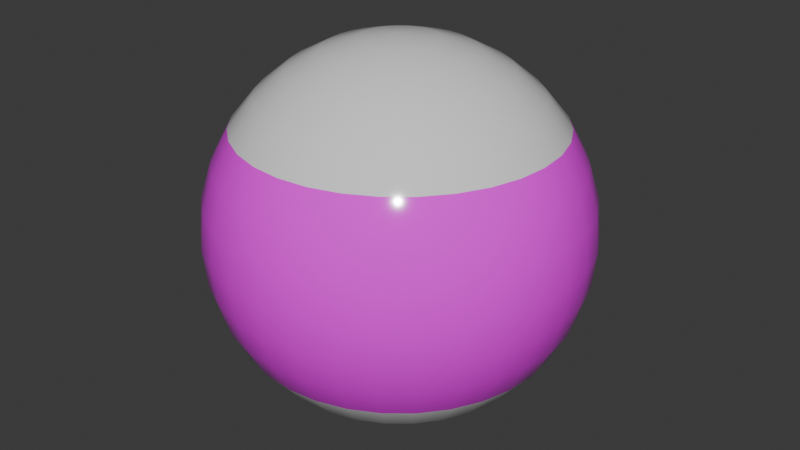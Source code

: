# Source: Ball4.blend  (saved by Blender 4.1.24; exported with 4.5.12 LTS)
import bpy
from mathutils import Matrix  # noqa: F401  (used for matrix-valued properties, if any)

bpy.ops.wm.read_factory_settings(use_empty=True)
scene = bpy.context.scene
scene.name = 'Scene'

# ---- collections
col_collection = bpy.data.collections.new('Collection'); scene.collection.children.link(col_collection)

# ---- images (referenced by path relative to the original .blend; pixels are not part of the script)
import os
ASSET_DIR = os.environ.get("B2B_ASSET_DIR", "")  # directory of the original .blend (textures are referenced by path, not embedded)
HERE = os.path.dirname(os.path.abspath(__file__))  # packed textures are extracted next to this script under _unpacked/

def load_image(name, relpath, width, height, colorspace="sRGB"):
    """Load a texture the original file referenced (path relative to the .blend, or extracted next to this script)."""
    p = next((c for c in (os.path.join(HERE, relpath), os.path.join(ASSET_DIR, relpath)) if relpath and os.path.exists(c)), "")
    if p:
        img = bpy.data.images.load(p, check_existing=True)
        img.name = name
    else:  # same state as the original file: an image datablock whose file is absent (Cycles renders it pink)
        img = bpy.data.images.new(name, width, height)
        img.source = "FILE"
        img.filepath = "//" + (relpath or name)
    img.colorspace_settings.name = colorspace
    return img
img_untitled_1_jpg_001 = load_image('Untitled-1.jpg.001', 'Untitled-1.jpg', 1024, 1024, 'sRGB')

# ---- materials (node trees are filled in below, after node groups)
mat_white = bpy.data.materials.new('White')
mat_white.use_transparent_shadow = False
mat_black = bpy.data.materials.new('Black')
mat_black.use_transparent_shadow = False
mat_number10img = bpy.data.materials.new('Number10Img')
mat_number10img.use_transparent_shadow = False

# ---- material node trees
mat_white.use_nodes = True; mat_white.node_tree.nodes.clear()
_N = mat_white.node_tree.nodes; _L = mat_white.node_tree.links
n0 = _N.new('ShaderNodeBsdfPrincipled'); n0.name = 'Principled BSDF'; n0.location = (10, 300)
n0.inputs[2].default_value = 0.1
n1 = _N.new('ShaderNodeOutputMaterial'); n1.name = 'Material Output'; n1.location = (300, 300)
_L.new(n0.outputs[0], n1.inputs[0])
n1.is_active_output = True
mat_black.use_nodes = True; mat_black.node_tree.nodes.clear()
_N = mat_black.node_tree.nodes; _L = mat_black.node_tree.links
n0 = _N.new('ShaderNodeBsdfPrincipled'); n0.name = 'Principled BSDF'; n0.location = (10, 300)
n0.inputs[0].default_value = (0.0, 0.0, 0.0, 1.0)
n0.inputs[2].default_value = 0.1
n1 = _N.new('ShaderNodeOutputMaterial'); n1.name = 'Material Output'; n1.location = (300, 300)
_L.new(n0.outputs[0], n1.inputs[0])
n1.is_active_output = True
mat_number10img.use_nodes = True; mat_number10img.node_tree.nodes.clear()
_N = mat_number10img.node_tree.nodes; _L = mat_number10img.node_tree.links
n0 = _N.new('ShaderNodeBsdfPrincipled'); n0.name = 'Principled BSDF'; n0.location = (10, 300)
n0.inputs[2].default_value = 0.1
n1 = _N.new('ShaderNodeOutputMaterial'); n1.name = 'Material Output'; n1.location = (300, 300)
n2 = _N.new('ShaderNodeTexImage'); n2.name = 'Image Texture'; n2.location = (-280, 280)
n2.image = img_untitled_1_jpg_001
_L.new(n0.outputs[0], n1.inputs[0])
_L.new(n2.outputs[0], n0.inputs[0])
n1.is_active_output = True

# ---- world
world_world = bpy.data.worlds.new('World'); scene.world = world_world
world_world.use_nodes = True; world_world.node_tree.nodes.clear()
_N = world_world.node_tree.nodes; _L = world_world.node_tree.links
n0 = _N.new('ShaderNodeOutputWorld'); n0.name = 'World Output'; n0.location = (300, 300)
n1 = _N.new('ShaderNodeBackground'); n1.name = 'Background'; n1.location = (10, 300)
n1.inputs[0].default_value = (0.05088, 0.05088, 0.05088, 1.0)
_L.new(n1.outputs[0], n0.inputs[0])
n0.is_active_output = True
world_world.color = (0.05088, 0.05088, 0.05088)
world_world.use_sun_shadow = False
world_world.sun_shadow_jitter_overblur = 0.0

# ---- meshes
me_sphere = bpy.data.meshes.new('Sphere')
me_sphere.from_pydata([(0.0, 0.1389, 0.2079), (0.0, 0.2079, 0.1389), (0.0, 0.2452, 0.04877), (0.0, 0.25, 0.0), (0.0, 0.2452, -0.04877), (0.0, 0.2079, -0.1389), (0.009515, 0.04784, 0.2452), (0.01866, 0.09383, 0.231), (0.0271, 0.1362, 0.2079), (0.03449, 0.1734, 0.1768), (0.04055, 0.2039, 0.1389), (0.04506, 0.2265, 0.09567), (0.04784, 0.2405, 0.04877), (0.04877, 0.2452, 0.0), (0.04784, 0.2405, -0.04877), (0.04506, 0.2265, -0.09567), (0.04055, 0.2039, -0.1389), (0.03449, 0.1734, -0.1768), (0.0271, 0.1362, -0.2079), (0.01866, 0.09383, -0.231), (0.009515, 0.04784, -0.2452), (0.01866, 0.04506, 0.2452), (0.03661, 0.08839, 0.231), (0.05315, 0.1283, 0.2079), (0.06765, 0.1633, 0.1768), (0.07955, 0.192, 0.1389), (0.08839, 0.2134, 0.09567), (0.09383, 0.2265, 0.04877), (0.09567, 0.231, 0.0), (0.09383, 0.2265, -0.04877), (0.08839, 0.2134, -0.09567), (0.07955, 0.192, -0.1389), (0.06765, 0.1633, -0.1768), (0.05315, 0.1283, -0.2079), (0.03661, 0.08839, -0.231), (0.01866, 0.04506, -0.2452), (0.0271, 0.04055, 0.2452), (0.05315, 0.07955, 0.231), (0.07716, 0.1155, 0.2079), (0.09821, 0.147, 0.1768), (0.1155, 0.1728, 0.1389), (0.1283, 0.192, 0.09567), (0.1362, 0.2039, 0.04877), (0.1389, 0.2079, 0.0), (0.1362, 0.2039, -0.04877), (0.1283, 0.192, -0.09567), (0.1155, 0.1728, -0.1389), (0.09821, 0.147, -0.1768), (0.07716, 0.1155, -0.2079), (0.05315, 0.07955, -0.231), (0.0271, 0.04055, -0.2452), (0.03449, 0.03449, 0.2452), (0.06765, 0.06765, 0.231), (0.09821, 0.09821, 0.2079), (0.125, 0.125, 0.1768), (0.147, 0.147, 0.1389), (0.1633, 0.1633, 0.09567), (0.1734, 0.1734, 0.04877), (0.1768, 0.1768, 0.0), (0.1734, 0.1734, -0.04877), (0.1633, 0.1633, -0.09567), (0.147, 0.147, -0.1389), (0.125, 0.125, -0.1768), (0.09821, 0.09821, -0.2079), (0.06765, 0.06765, -0.231), (0.03449, 0.03449, -0.2452), (0.04055, 0.0271, 0.2452), (0.07955, 0.05315, 0.231), (0.1155, 0.07716, 0.2079), (0.147, 0.09821, 0.1768), (0.1728, 0.1155, 0.1389), (0.192, 0.1283, 0.09567), (0.2039, 0.1362, 0.04877), (0.2079, 0.1389, 0.0), (0.2039, 0.1362, -0.04877), (0.192, 0.1283, -0.09567), (0.1728, 0.1155, -0.1389), (0.147, 0.09821, -0.1768), (0.1155, 0.07716, -0.2079), (0.07955, 0.05315, -0.231), (0.04055, 0.0271, -0.2452), (0.0, 0.0, 0.25), (0.04506, 0.01866, 0.2452), (0.08839, 0.03661, 0.231), (0.1283, 0.05315, 0.2079), (0.1633, 0.06765, 0.1768), (0.192, 0.07955, 0.1389), (0.2134, 0.08839, 0.09567), (0.2265, 0.09383, 0.04877), (0.231, 0.09567, 0.0), (0.2265, 0.09383, -0.04877), (0.2134, 0.08839, -0.09567), (0.192, 0.07955, -0.1389), (0.1633, 0.06765, -0.1768), (0.1283, 0.05315, -0.2079), (0.08839, 0.03661, -0.231), (0.04506, 0.01866, -0.2452), (0.04784, 0.009515, 0.2452), (0.09383, 0.01866, 0.231), (0.1362, 0.0271, 0.2079), (0.1734, 0.03449, 0.1768), (0.2039, 0.04055, 0.1389), (0.2265, 0.04506, 0.09567), (0.2405, 0.04784, 0.04877), (0.2452, 0.04877, 0.0), (0.2405, 0.04784, -0.04877), (0.2265, 0.04506, -0.09567), (0.2039, 0.04055, -0.1389), (0.1734, 0.03449, -0.1768), (0.1362, 0.0271, -0.2079), (0.09383, 0.01866, -0.231), (0.04784, 0.009515, -0.2452), (0.04877, -2.794e-09, 0.2452), (0.09567, -5.588e-09, 0.231), (0.1389, -1.304e-08, 0.2079), (0.1768, 3.725e-09, 0.1768), (0.2079, -2.235e-08, 0.1389), (0.231, 1.118e-08, 0.09567), (0.2452, -2.235e-08, 0.04877), (0.25, -4.098e-08, 0.0), (0.2452, -2.235e-08, -0.04877), (0.231, 1.118e-08, -0.09567), (0.2079, -2.235e-08, -0.1389), (0.1768, 3.725e-09, -0.1768), (0.1389, -1.304e-08, -0.2079), (0.09567, -5.588e-09, -0.231), (0.04877, -2.794e-09, -0.2452), (0.04784, -0.009515, 0.2452), (0.09383, -0.01866, 0.231), (0.1362, -0.0271, 0.2079), (0.1734, -0.03449, 0.1768), (0.2039, -0.04055, 0.1389), (0.2265, -0.04506, 0.09567), (0.2405, -0.04784, 0.04877), (0.2452, -0.04877, 0.0), (0.2405, -0.04784, -0.04877), (0.2265, -0.04506, -0.09567), (0.2039, -0.04055, -0.1389), (0.1734, -0.03449, -0.1768), (0.1362, -0.0271, -0.2079), (0.09383, -0.01866, -0.231), (0.04784, -0.009515, -0.2452), (0.04506, -0.01866, 0.2452), (0.08839, -0.03661, 0.231), (0.1283, -0.05315, 0.2079), (0.1633, -0.06765, 0.1768), (0.192, -0.07955, 0.1389), (0.2134, -0.08839, 0.09567), (0.2265, -0.09383, 0.04877), (0.231, -0.09567, 0.0), (0.2265, -0.09383, -0.04877), (0.2134, -0.08839, -0.09567), (0.192, -0.07955, -0.1389), (0.1633, -0.06765, -0.1768), (0.1283, -0.05315, -0.2079), (0.08839, -0.03661, -0.231), (0.04506, -0.01866, -0.2452), (0.04055, -0.0271, 0.2452), (0.07955, -0.05315, 0.231), (0.1155, -0.07716, 0.2079), (0.147, -0.09821, 0.1768), (0.1728, -0.1155, 0.1389), (0.192, -0.1283, 0.09567), (0.2039, -0.1362, 0.04877), (0.2079, -0.1389, 0.0), (0.2039, -0.1362, -0.04877), (0.192, -0.1283, -0.09567), (0.1728, -0.1155, -0.1389), (0.147, -0.09821, -0.1768), (0.1155, -0.07716, -0.2079), (0.07955, -0.05315, -0.231), (0.04055, -0.0271, -0.2452), (0.03449, -0.03449, 0.2452), (0.06765, -0.06765, 0.231), (0.09821, -0.09821, 0.2079), (0.125, -0.125, 0.1768), (0.147, -0.147, 0.1389), (0.1633, -0.1633, 0.09567), (0.1734, -0.1734, 0.04877), (0.1768, -0.1768, 0.0), (0.1734, -0.1734, -0.04877), (0.1633, -0.1633, -0.09567), (0.147, -0.147, -0.1389), (0.125, -0.125, -0.1768), (0.09821, -0.09821, -0.2079), (0.06765, -0.06765, -0.231), (0.03449, -0.03449, -0.2452), (0.0271, -0.04055, 0.2452), (0.05315, -0.07955, 0.231), (0.07716, -0.1155, 0.2079), (0.09821, -0.147, 0.1768), (0.1155, -0.1728, 0.1389), (0.1283, -0.192, 0.09567), (0.1362, -0.2039, 0.04877), (0.1389, -0.2079, 0.0), (0.1362, -0.2039, -0.04877), (0.1283, -0.192, -0.09567), (0.1155, -0.1728, -0.1389), (0.09821, -0.147, -0.1768), (0.07716, -0.1155, -0.2079), (0.05315, -0.07955, -0.231), (0.0271, -0.04055, -0.2452), (0.01866, -0.04506, 0.2452), (0.03661, -0.08839, 0.231), (0.05315, -0.1283, 0.2079), (0.06765, -0.1633, 0.1768), (0.07955, -0.192, 0.1389), (0.08839, -0.2134, 0.09567), (0.09383, -0.2265, 0.04877), (0.09567, -0.231, 0.0), (0.09383, -0.2265, -0.04877), (0.08839, -0.2134, -0.09567), (0.07955, -0.192, -0.1389), (0.06765, -0.1633, -0.1768), (0.05315, -0.1283, -0.2079), (0.03661, -0.08839, -0.231), (0.01866, -0.04506, -0.2452), (0.009515, -0.04784, 0.2452), (0.01866, -0.09383, 0.231), (0.0271, -0.1362, 0.2079), (0.03449, -0.1734, 0.1768), (0.04055, -0.2039, 0.1389), (0.04506, -0.2265, 0.09567), (0.04784, -0.2405, 0.04877), (0.04877, -0.2452, 0.0), (0.04784, -0.2405, -0.04877), (0.04506, -0.2265, -0.09567), (0.04055, -0.2039, -0.1389), (0.03449, -0.1734, -0.1768), (0.0271, -0.1362, -0.2079), (0.01866, -0.09383, -0.231), (0.009515, -0.04784, -0.2452), (-1.863e-09, -0.04877, 0.2452), (-1.304e-08, -0.09567, 0.231), (-2.421e-08, -0.1389, 0.2079), (-3.725e-09, -0.1768, 0.1768), (-2.608e-08, -0.2079, 0.1389), (7.451e-09, -0.231, 0.09567), (-3.353e-08, -0.2452, 0.04877), (-8.196e-08, -0.25, 0.0), (-3.353e-08, -0.2452, -0.04877), (7.451e-09, -0.231, -0.09567), (-2.608e-08, -0.2079, -0.1389), (-3.725e-09, -0.1768, -0.1768), (-2.421e-08, -0.1389, -0.2079), (-1.304e-08, -0.09567, -0.231), (-1.863e-09, -0.04877, -0.2452), (-0.009515, -0.04784, 0.2452), (-0.01866, -0.09383, 0.231), (-0.0271, -0.1362, 0.2079), (-0.03449, -0.1734, 0.1768), (-0.04055, -0.2039, 0.1389), (-0.04506, -0.2265, 0.09567), (-0.04784, -0.2405, 0.04877), (-0.04877, -0.2452, 0.0), (-0.04784, -0.2405, -0.04877), (-0.04506, -0.2265, -0.09567), (-0.04055, -0.2039, -0.1389), (-0.03449, -0.1734, -0.1768), (-0.0271, -0.1362, -0.2079), (-0.01866, -0.09383, -0.231), (-0.009515, -0.04784, -0.2452), (-0.01866, -0.04506, 0.2452), (-0.03661, -0.08839, 0.231), (-0.05315, -0.1283, 0.2079), (-0.06765, -0.1633, 0.1768), (-0.07955, -0.192, 0.1389), (-0.08839, -0.2134, 0.09567), (-0.09383, -0.2265, 0.04877), (-0.09567, -0.231, 0.0), (-0.09383, -0.2265, -0.04877), (-0.08839, -0.2134, -0.09567), (-0.07955, -0.192, -0.1389), (-0.06765, -0.1633, -0.1768), (-0.05315, -0.1283, -0.2079), (-0.03661, -0.08839, -0.231), (-0.01866, -0.04506, -0.2452), (-0.0271, -0.04055, 0.2452), (-0.05315, -0.07955, 0.231), (-0.07716, -0.1155, 0.2079), (-0.09821, -0.147, 0.1768), (-0.1155, -0.1728, 0.1389), (-0.1283, -0.192, 0.09567), (-0.1362, -0.2039, 0.04877), (-0.1389, -0.2079, 0.0), (-0.1362, -0.2039, -0.04877), (-0.1283, -0.192, -0.09567), (-0.1155, -0.1728, -0.1389), (-0.09821, -0.147, -0.1768), (-0.07716, -0.1155, -0.2079), (-0.05315, -0.07955, -0.231), (-0.0271, -0.04055, -0.2452), (-0.03449, -0.03449, 0.2452), (-0.06765, -0.06765, 0.231), (-0.09821, -0.09821, 0.2079), (-0.125, -0.125, 0.1768), (-0.147, -0.147, 0.1389), (-0.1633, -0.1633, 0.09567), (-0.1734, -0.1734, 0.04877), (-0.1768, -0.1768, 0.0), (-0.1734, -0.1734, -0.04877), (-0.1633, -0.1633, -0.09567), (-0.147, -0.147, -0.1389), (-0.125, -0.125, -0.1768), (-0.09821, -0.09821, -0.2079), (-0.06765, -0.06765, -0.231), (-0.03449, -0.03449, -0.2452), (0.0, 0.0, -0.25), (-0.04055, -0.0271, 0.2452), (-0.07955, -0.05315, 0.231), (-0.1155, -0.07716, 0.2079), (-0.147, -0.09821, 0.1768), (-0.1728, -0.1155, 0.1389), (-0.192, -0.1283, 0.09567), (-0.2039, -0.1362, 0.04877), (-0.2079, -0.1389, 0.0), (-0.2039, -0.1362, -0.04877), (-0.192, -0.1283, -0.09567), (-0.1728, -0.1155, -0.1389), (-0.147, -0.09821, -0.1768), (-0.1155, -0.07716, -0.2079), (-0.07955, -0.05315, -0.231), (-0.04055, -0.0271, -0.2452), (-0.04506, -0.01866, 0.2452), (-0.08839, -0.03661, 0.231), (-0.1283, -0.05315, 0.2079), (-0.1633, -0.06765, 0.1768), (-0.192, -0.07955, 0.1389), (-0.2134, -0.08839, 0.09567), (-0.2265, -0.09383, 0.04877), (-0.231, -0.09567, 0.0), (-0.2265, -0.09383, -0.04877), (-0.2134, -0.08839, -0.09567), (-0.192, -0.07955, -0.1389), (-0.1633, -0.06765, -0.1768), (-0.1283, -0.05315, -0.2079), (-0.08839, -0.03661, -0.231), (-0.04506, -0.01866, -0.2452), (-0.04784, -0.009515, 0.2452), (-0.09383, -0.01866, 0.231), (-0.1362, -0.0271, 0.2079), (-0.1734, -0.03449, 0.1768), (-0.2039, -0.04055, 0.1389), (-0.2265, -0.04506, 0.09567), (-0.2405, -0.04784, 0.04877), (-0.2452, -0.04877, 0.0), (-0.2405, -0.04784, -0.04877), (-0.2265, -0.04506, -0.09567), (-0.2039, -0.04055, -0.1389), (-0.1734, -0.03449, -0.1768), (-0.1362, -0.0271, -0.2079), (-0.09383, -0.01866, -0.231), (-0.04784, -0.009515, -0.2452), (-0.04877, 4.657e-09, 0.2452), (-0.09567, 1.304e-08, 0.231), (-0.1389, 3.725e-08, 0.2079), (-0.1768, 7.451e-09, 0.1768), (-0.2079, 4.098e-08, 0.1389), (-0.231, 3.725e-09, 0.09567), (-0.2452, 6.706e-08, 0.04877), (-0.25, 1.118e-07, 0.0), (-0.2452, 6.706e-08, -0.04877), (-0.231, 3.725e-09, -0.09567), (-0.2079, 4.098e-08, -0.1389), (-0.1768, 7.451e-09, -0.1768), (-0.1389, 3.725e-08, -0.2079), (-0.09567, 1.304e-08, -0.231), (-0.04877, 4.657e-09, -0.2452), (-0.04784, 0.009515, 0.2452), (-0.09383, 0.01866, 0.231), (-0.1362, 0.0271, 0.2079), (-0.1734, 0.03449, 0.1768), (-0.2039, 0.04055, 0.1389), (-0.2265, 0.04506, 0.09567), (-0.2405, 0.04784, 0.04877), (-0.2452, 0.04877, 0.0), (-0.2405, 0.04784, -0.04877), (-0.2265, 0.04506, -0.09567), (-0.2039, 0.04055, -0.1389), (-0.1734, 0.03449, -0.1768), (-0.1362, 0.0271, -0.2079), (-0.09383, 0.01866, -0.231), (-0.04784, 0.009515, -0.2452), (-0.04506, 0.01866, 0.2452), (-0.08839, 0.03661, 0.231), (-0.1283, 0.05315, 0.2079), (-0.1633, 0.06765, 0.1768), (-0.192, 0.07955, 0.1389), (-0.2134, 0.08839, 0.09567), (-0.2265, 0.09383, 0.04877), (-0.231, 0.09567, 0.0), (-0.2265, 0.09383, -0.04877), (-0.2134, 0.08839, -0.09567), (-0.192, 0.07955, -0.1389), (-0.1633, 0.06765, -0.1768), (-0.1283, 0.05315, -0.2079), (-0.08839, 0.03661, -0.231), (-0.04506, 0.01866, -0.2452), (-0.04055, 0.0271, 0.2452), (-0.07955, 0.05315, 0.231), (-0.1155, 0.07716, 0.2079), (-0.147, 0.09821, 0.1768), (-0.1728, 0.1155, 0.1389), (-0.192, 0.1283, 0.09567), (-0.2039, 0.1362, 0.04877), (-0.2079, 0.1389, 0.0), (-0.2039, 0.1362, -0.04877), (-0.192, 0.1283, -0.09567), (-0.1728, 0.1155, -0.1389), (-0.147, 0.09821, -0.1768), (-0.1155, 0.07716, -0.2079), (-0.07955, 0.05315, -0.231), (-0.04055, 0.0271, -0.2452), (-0.03449, 0.03449, 0.2452), (-0.06765, 0.06765, 0.231), (-0.09821, 0.09821, 0.2079), (-0.125, 0.125, 0.1768), (-0.147, 0.147, 0.1389), (-0.1633, 0.1633, 0.09567), (-0.1734, 0.1734, 0.04877), (-0.1768, 0.1768, 0.0), (-0.1734, 0.1734, -0.04877), (-0.1633, 0.1633, -0.09567), (-0.147, 0.147, -0.1389), (-0.125, 0.125, -0.1768), (-0.09821, 0.09821, -0.2079), (-0.06765, 0.06765, -0.231), (-0.03449, 0.03449, -0.2452), (-0.0271, 0.04055, 0.2452), (-0.05315, 0.07955, 0.231), (-0.07716, 0.1155, 0.2079), (-0.09821, 0.147, 0.1768), (-0.1155, 0.1728, 0.1389), (-0.1283, 0.192, 0.09567), (-0.1362, 0.2039, 0.04877), (-0.1389, 0.2079, 0.0), (-0.1362, 0.2039, -0.04877), (-0.1283, 0.192, -0.09567), (-0.1155, 0.1728, -0.1389), (-0.09821, 0.147, -0.1768), (-0.07716, 0.1155, -0.2079), (-0.05315, 0.07955, -0.231), (-0.0271, 0.04055, -0.2452), (-0.01866, 0.04506, 0.2452), (-0.03661, 0.08839, 0.231), (-0.05315, 0.1283, 0.2079), (-0.06765, 0.1633, 0.1768), (-0.07955, 0.192, 0.1389), (-0.08839, 0.2134, 0.09567), (-0.09383, 0.2265, 0.04877), (-0.09567, 0.231, 0.0), (-0.09383, 0.2265, -0.04877), (-0.08839, 0.2134, -0.09567), (-0.07955, 0.192, -0.1389), (-0.06765, 0.1633, -0.1768), (-0.05315, 0.1283, -0.2079), (-0.03661, 0.08839, -0.231), (-0.01866, 0.04506, -0.2452), (-0.009515, 0.04784, 0.2452), (-0.01866, 0.09383, 0.231), (-0.0271, 0.1362, 0.2079), (-0.03449, 0.1734, 0.1768), (-0.04055, 0.2039, 0.1389), (-0.04506, 0.2265, 0.09567), (-0.04784, 0.2405, 0.04877), (-0.04877, 0.2452, 0.0), (-0.04784, 0.2405, -0.04877), (-0.04506, 0.2265, -0.09567), (-0.04055, 0.2039, -0.1389), (-0.03449, 0.1734, -0.1768), (-0.0271, 0.1362, -0.2079), (-0.01866, 0.09383, -0.231), (-0.009515, 0.04784, -0.2452), (3.725e-09, 0.04877, 0.2452), (1.676e-08, 0.09567, 0.231), (2.235e-08, 0.1768, 0.1768), (1.49e-08, 0.231, 0.09567), (1.49e-08, 0.231, -0.09567), (2.235e-08, 0.1768, -0.1768), (5.402e-08, 0.1389, -0.2079), (1.676e-08, 0.09567, -0.231), (3.725e-09, 0.04877, -0.2452)], [], [(476, 1, 10, 11), (480, 479, 18, 19), (2, 476, 11, 12), (481, 480, 19, 20), (3, 2, 12, 13), (473, 81, 6), (307, 481, 20), (4, 3, 13, 14), (474, 473, 6, 7), (477, 4, 14, 15), (0, 474, 7, 8), (5, 477, 15, 16), (475, 0, 8, 9), (478, 5, 16, 17), (1, 475, 9, 10), (479, 478, 17, 18), (17, 16, 31, 32), (10, 9, 24, 25), (18, 17, 32, 33), (11, 10, 25, 26), (19, 18, 33, 34), (12, 11, 26, 27), (20, 19, 34, 35), (13, 12, 27, 28), (6, 81, 21), (307, 20, 35), (14, 13, 28, 29), (7, 6, 21, 22), (15, 14, 29, 30), (8, 7, 22, 23), (16, 15, 30, 31), (9, 8, 23, 24), (307, 35, 50), (29, 28, 43, 44), (22, 21, 36, 37), (30, 29, 44, 45), (23, 22, 37, 38), (31, 30, 45, 46), (24, 23, 38, 39), (32, 31, 46, 47), (25, 24, 39, 40), (33, 32, 47, 48), (26, 25, 40, 41), (34, 33, 48, 49), (27, 26, 41, 42), (35, 34, 49, 50), (28, 27, 42, 43), (21, 81, 36), (48, 47, 62, 63), (41, 40, 55, 56), (49, 48, 63, 64), (42, 41, 56, 57), (50, 49, 64, 65), (43, 42, 57, 58), (36, 81, 51), (307, 50, 65), (44, 43, 58, 59), (37, 36, 51, 52), (45, 44, 59, 60), (38, 37, 52, 53), (46, 45, 60, 61), (39, 38, 53, 54), (47, 46, 61, 62), (40, 39, 54, 55), (52, 51, 66, 67), (60, 59, 74, 75), (53, 52, 67, 68), (61, 60, 75, 76), (54, 53, 68, 69), (62, 61, 76, 77), (55, 54, 69, 70), (63, 62, 77, 78), (56, 55, 70, 71), (64, 63, 78, 79), (57, 56, 71, 72), (65, 64, 79, 80), (58, 57, 72, 73), (51, 81, 66), (307, 65, 80), (59, 58, 73, 74), (71, 70, 86, 87), (79, 78, 94, 95), (72, 71, 87, 88), (80, 79, 95, 96), (73, 72, 88, 89), (66, 81, 82), (307, 80, 96), (74, 73, 89, 90), (67, 66, 82, 83), (75, 74, 90, 91), (68, 67, 83, 84), (76, 75, 91, 92), (69, 68, 84, 85), (77, 76, 92, 93), (70, 69, 85, 86), (78, 77, 93, 94), (91, 90, 105, 106), (84, 83, 98, 99), (92, 91, 106, 107), (85, 84, 99, 100), (93, 92, 107, 108), (86, 85, 100, 101), (94, 93, 108, 109), (87, 86, 101, 102), (95, 94, 109, 110), (88, 87, 102, 103), (96, 95, 110, 111), (89, 88, 103, 104), (82, 81, 97), (307, 96, 111), (90, 89, 104, 105), (83, 82, 97, 98), (110, 109, 124, 125), (103, 102, 117, 118), (111, 110, 125, 126), (104, 103, 118, 119), (97, 81, 112), (307, 111, 126), (105, 104, 119, 120), (98, 97, 112, 113), (106, 105, 120, 121), (99, 98, 113, 114), (107, 106, 121, 122), (100, 99, 114, 115), (108, 107, 122, 123), (101, 100, 115, 116), (109, 108, 123, 124), (102, 101, 116, 117), (114, 113, 128, 129), (122, 121, 136, 137), (115, 114, 129, 130), (123, 122, 137, 138), (116, 115, 130, 131), (124, 123, 138, 139), (117, 116, 131, 132), (125, 124, 139, 140), (118, 117, 132, 133), (126, 125, 140, 141), (119, 118, 133, 134), (112, 81, 127), (307, 126, 141), (120, 119, 134, 135), (113, 112, 127, 128), (121, 120, 135, 136), (133, 132, 147, 148), (141, 140, 155, 156), (134, 133, 148, 149), (127, 81, 142), (307, 141, 156), (135, 134, 149, 150), (128, 127, 142, 143), (136, 135, 150, 151), (129, 128, 143, 144), (137, 136, 151, 152), (130, 129, 144, 145), (138, 137, 152, 153), (131, 130, 145, 146), (139, 138, 153, 154), (132, 131, 146, 147), (140, 139, 154, 155), (152, 151, 166, 167), (145, 144, 159, 160), (153, 152, 167, 168), (146, 145, 160, 161), (154, 153, 168, 169), (147, 146, 161, 162), (155, 154, 169, 170), (148, 147, 162, 163), (156, 155, 170, 171), (149, 148, 163, 164), (142, 81, 157), (307, 156, 171), (150, 149, 164, 165), (143, 142, 157, 158), (151, 150, 165, 166), (144, 143, 158, 159), (171, 170, 185, 186), (164, 163, 178, 179), (157, 81, 172), (307, 171, 186), (165, 164, 179, 180), (158, 157, 172, 173), (166, 165, 180, 181), (159, 158, 173, 174), (167, 166, 181, 182), (160, 159, 174, 175), (168, 167, 182, 183), (161, 160, 175, 176), (169, 168, 183, 184), (162, 161, 176, 177), (170, 169, 184, 185), (163, 162, 177, 178), (183, 182, 197, 198), (176, 175, 190, 191), (184, 183, 198, 199), (177, 176, 191, 192), (185, 184, 199, 200), (178, 177, 192, 193), (186, 185, 200, 201), (179, 178, 193, 194), (172, 81, 187), (307, 186, 201), (180, 179, 194, 195), (173, 172, 187, 188), (181, 180, 195, 196), (174, 173, 188, 189), (182, 181, 196, 197), (175, 174, 189, 190), (187, 81, 202), (307, 201, 216), (195, 194, 209, 210), (188, 187, 202, 203), (196, 195, 210, 211), (189, 188, 203, 204), (197, 196, 211, 212), (190, 189, 204, 205), (198, 197, 212, 213), (191, 190, 205, 206), (199, 198, 213, 214), (192, 191, 206, 207), (200, 199, 214, 215), (193, 192, 207, 208), (201, 200, 215, 216), (194, 193, 208, 209), (206, 205, 220, 221), (214, 213, 228, 229), (207, 206, 221, 222), (215, 214, 229, 230), (208, 207, 222, 223), (216, 215, 230, 231), (209, 208, 223, 224), (202, 81, 217), (307, 216, 231), (210, 209, 224, 225), (203, 202, 217, 218), (211, 210, 225, 226), (204, 203, 218, 219), (212, 211, 226, 227), (205, 204, 219, 220), (213, 212, 227, 228), (225, 224, 239, 240), (218, 217, 232, 233), (226, 225, 240, 241), (219, 218, 233, 234), (227, 226, 241, 242), (220, 219, 234, 235), (228, 227, 242, 243), (221, 220, 235, 236), (229, 228, 243, 244), (222, 221, 236, 237), (230, 229, 244, 245), (223, 222, 237, 238), (231, 230, 245, 246), (224, 223, 238, 239), (217, 81, 232), (307, 231, 246), (244, 243, 258, 259), (237, 236, 251, 252), (245, 244, 259, 260), (238, 237, 252, 253), (246, 245, 260, 261), (239, 238, 253, 254), (232, 81, 247), (307, 246, 261), (240, 239, 254, 255), (233, 232, 247, 248), (241, 240, 255, 256), (234, 233, 248, 249), (242, 241, 256, 257), (235, 234, 249, 250), (243, 242, 257, 258), (236, 235, 250, 251), (248, 247, 262, 263), (256, 255, 270, 271), (249, 248, 263, 264), (257, 256, 271, 272), (250, 249, 264, 265), (258, 257, 272, 273), (251, 250, 265, 266), (259, 258, 273, 274), (252, 251, 266, 267), (260, 259, 274, 275), (253, 252, 267, 268), (261, 260, 275, 276), (254, 253, 268, 269), (247, 81, 262), (307, 261, 276), (255, 254, 269, 270), (267, 266, 281, 282), (275, 274, 289, 290), (268, 267, 282, 283), (276, 275, 290, 291), (269, 268, 283, 284), (262, 81, 277), (307, 276, 291), (270, 269, 284, 285), (263, 262, 277, 278), (271, 270, 285, 286), (264, 263, 278, 279), (272, 271, 286, 287), (265, 264, 279, 280), (273, 272, 287, 288), (266, 265, 280, 281), (274, 273, 288, 289), (286, 285, 300, 301), (279, 278, 293, 294), (287, 286, 301, 302), (280, 279, 294, 295), (288, 287, 302, 303), (281, 280, 295, 296), (289, 288, 303, 304), (282, 281, 296, 297), (290, 289, 304, 305), (283, 282, 297, 298), (291, 290, 305, 306), (284, 283, 298, 299), (277, 81, 292), (307, 291, 306), (285, 284, 299, 300), (278, 277, 292, 293), (305, 304, 320, 321), (298, 297, 313, 314), (306, 305, 321, 322), (299, 298, 314, 315), (292, 81, 308), (307, 306, 322), (300, 299, 315, 316), (293, 292, 308, 309), (301, 300, 316, 317), (294, 293, 309, 310), (302, 301, 317, 318), (295, 294, 310, 311), (303, 302, 318, 319), (296, 295, 311, 312), (304, 303, 319, 320), (297, 296, 312, 313), (318, 317, 332, 333), (311, 310, 325, 326), (319, 318, 333, 334), (312, 311, 326, 327), (320, 319, 334, 335), (313, 312, 327, 328), (321, 320, 335, 336), (314, 313, 328, 329), (322, 321, 336, 337), (315, 314, 329, 330), (308, 81, 323), (307, 322, 337), (316, 315, 330, 331), (309, 308, 323, 324), (317, 316, 331, 332), (310, 309, 324, 325), (337, 336, 351, 352), (330, 329, 344, 345), (323, 81, 338), (307, 337, 352), (331, 330, 345, 346), (324, 323, 338, 339), (332, 331, 346, 347), (325, 324, 339, 340), (333, 332, 347, 348), (326, 325, 340, 341), (334, 333, 348, 349), (327, 326, 341, 342), (335, 334, 349, 350), (328, 327, 342, 343), (336, 335, 350, 351), (329, 328, 343, 344), (341, 340, 355, 356), (349, 348, 363, 364), (342, 341, 356, 357), (350, 349, 364, 365), (343, 342, 357, 358), (351, 350, 365, 366), (344, 343, 358, 359), (352, 351, 366, 367), (345, 344, 359, 360), (338, 81, 353), (307, 352, 367), (346, 345, 360, 361), (339, 338, 353, 354), (347, 346, 361, 362), (340, 339, 354, 355), (348, 347, 362, 363), (360, 359, 374, 375), (353, 81, 368), (307, 367, 382), (361, 360, 375, 376), (354, 353, 368, 369), (362, 361, 376, 377), (355, 354, 369, 370), (363, 362, 377, 378), (356, 355, 370, 371), (364, 363, 378, 379), (357, 356, 371, 372), (365, 364, 379, 380), (358, 357, 372, 373), (366, 365, 380, 381), (359, 358, 373, 374), (367, 366, 381, 382), (379, 378, 393, 394), (372, 371, 386, 387), (380, 379, 394, 395), (373, 372, 387, 388), (381, 380, 395, 396), (374, 373, 388, 389), (382, 381, 396, 397), (375, 374, 389, 390), (368, 81, 383), (307, 382, 397), (376, 375, 390, 391), (369, 368, 383, 384), (377, 376, 391, 392), (370, 369, 384, 385), (378, 377, 392, 393), (371, 370, 385, 386), (383, 81, 398), (307, 397, 412), (391, 390, 405, 406), (384, 383, 398, 399), (392, 391, 406, 407), (385, 384, 399, 400), (393, 392, 407, 408), (386, 385, 400, 401), (394, 393, 408, 409), (387, 386, 401, 402), (395, 394, 409, 410), (388, 387, 402, 403), (396, 395, 410, 411), (389, 388, 403, 404), (397, 396, 411, 412), (390, 389, 404, 405), (402, 401, 416, 417), (410, 409, 424, 425), (403, 402, 417, 418), (411, 410, 425, 426), (404, 403, 418, 419), (412, 411, 426, 427), (405, 404, 419, 420), (398, 81, 413), (307, 412, 427), (406, 405, 420, 421), (399, 398, 413, 414), (407, 406, 421, 422), (400, 399, 414, 415), (408, 407, 422, 423), (401, 400, 415, 416), (409, 408, 423, 424), (421, 420, 435, 436), (414, 413, 428, 429), (422, 421, 436, 437), (415, 414, 429, 430), (423, 422, 437, 438), (416, 415, 430, 431), (424, 423, 438, 439), (417, 416, 431, 432), (425, 424, 439, 440), (418, 417, 432, 433), (426, 425, 440, 441), (419, 418, 433, 434), (427, 426, 441, 442), (420, 419, 434, 435), (413, 81, 428), (307, 427, 442), (440, 439, 454, 455), (433, 432, 447, 448), (441, 440, 455, 456), (434, 433, 448, 449), (442, 441, 456, 457), (435, 434, 449, 450), (428, 81, 443), (307, 442, 457), (436, 435, 450, 451), (429, 428, 443, 444), (437, 436, 451, 452), (430, 429, 444, 445), (438, 437, 452, 453), (431, 430, 445, 446), (439, 438, 453, 454), (432, 431, 446, 447), (452, 451, 466, 467), (445, 444, 459, 460), (453, 452, 467, 468), (446, 445, 460, 461), (454, 453, 468, 469), (447, 446, 461, 462), (455, 454, 469, 470), (448, 447, 462, 463), (456, 455, 470, 471), (449, 448, 463, 464), (457, 456, 471, 472), (450, 449, 464, 465), (443, 81, 458), (307, 457, 472), (451, 450, 465, 466), (444, 443, 458, 459), (471, 470, 479, 480), (464, 463, 476, 2), (472, 471, 480, 481), (465, 464, 2, 3), (458, 81, 473), (307, 472, 481), (466, 465, 3, 4), (459, 458, 473, 474), (467, 466, 4, 477), (460, 459, 474, 0), (468, 467, 477, 5), (461, 460, 0, 475), (469, 468, 5, 478), (462, 461, 475, 1), (470, 469, 478, 479), (463, 462, 1, 476)])
me_sphere.polygons.foreach_set('use_smooth', [True] * 512)
me_sphere.polygons.foreach_set('material_index', [2, 0, 2, 0, 2, 0, 0, 2, 0, 2, 0, 2, 0, 0, 0, 0, 0, 0, 0, 2, 0, 2, 0, 2, 0, 0, 2, 0, 2, 0, 2, 0, 0, 2, 0, 2, 0, 2, 0, 0, 0, 0, 2, 0, 2, 0, 2, 0, 0, 2, 0, 2, 0, 2, 0, 0, 2, 0, 2, 0, 2, 0, 0, 0, 0, 2, 0, 2, 0, 0, 0, 0, 2, 0, 2, 0, 2, 0, 0, 2, 2, 0, 2, 0, 2, 0, 0, 2, 0, 2, 0, 2, 0, 0, 0, 0, 2, 0, 2, 0, 0, 0, 0, 2, 0, 2, 0, 2, 0, 0, 2, 0, 0, 2, 0, 2, 0, 0, 2, 0, 2, 0, 2, 0, 0, 0, 0, 2, 0, 2, 0, 0, 0, 0, 2, 0, 2, 0, 2, 0, 0, 2, 0, 2, 2, 0, 2, 0, 0, 2, 0, 2, 0, 2, 0, 0, 0, 0, 2, 0, 2, 0, 0, 0, 0, 2, 0, 2, 0, 2, 0, 0, 2, 0, 2, 0, 0, 2, 0, 0, 2, 0, 2, 0, 2, 0, 0, 0, 0, 2, 0, 2, 0, 0, 0, 2, 0, 2, 0, 2, 0, 0, 2, 0, 2, 0, 2, 0, 0, 0, 2, 0, 2, 0, 2, 0, 0, 0, 0, 2, 0, 2, 0, 2, 0, 0, 2, 0, 2, 0, 2, 0, 0, 2, 0, 2, 0, 2, 0, 0, 2, 0, 2, 0, 2, 0, 0, 0, 0, 2, 0, 2, 0, 2, 0, 0, 0, 2, 0, 2, 0, 2, 0, 0, 2, 0, 2, 0, 2, 0, 0, 0, 0, 2, 0, 2, 0, 0, 0, 0, 2, 0, 2, 0, 2, 0, 0, 2, 2, 0, 2, 0, 2, 0, 0, 2, 0, 2, 0, 2, 0, 0, 0, 0, 2, 0, 2, 0, 0, 0, 0, 2, 0, 2, 0, 2, 0, 0, 2, 0, 0, 2, 0, 2, 0, 0, 2, 0, 2, 0, 2, 0, 0, 0, 0, 2, 2, 0, 0, 0, 0, 2, 0, 2, 0, 2, 0, 0, 2, 0, 2, 0, 0, 2, 0, 0, 2, 0, 2, 0, 2, 0, 0, 0, 0, 2, 0, 2, 0, 0, 0, 0, 2, 0, 2, 0, 2, 0, 0, 2, 0, 2, 0, 2, 2, 0, 0, 2, 0, 2, 0, 2, 0, 0, 0, 0, 2, 0, 2, 0, 0, 0, 0, 2, 0, 2, 0, 2, 0, 0, 2, 0, 2, 0, 2, 0, 0, 0, 2, 0, 2, 0, 2, 0, 0, 0, 0, 2, 0, 2, 0, 2, 0, 0, 2, 0, 2, 0, 2, 0, 0, 2, 0, 2, 0, 2, 0, 0, 2, 0, 2, 0, 2, 0, 0, 0, 0, 2, 0, 2, 0, 2, 0, 0, 0, 2, 0, 2, 0, 2, 0, 0, 2, 0, 2, 0, 2, 0, 0, 0, 2, 0, 2, 0, 0, 0, 0, 2, 0, 2, 0, 2, 0, 0, 2, 0, 0, 2, 0, 2, 0, 0, 2, 0, 2, 0, 2, 0, 0, 0, 0, 2])
_uv = me_sphere.uv_layers.new(name='UVMap')
_uv.uv.foreach_set('vector', [1.827, 1.084, 1.827, 1.144, 1.748, 1.144, 1.748, 1.084, 0.75, 0.125, 0.75, 0.1875, 0.7188, 0.1875, 0.7188, 0.125, 1.827, 1.025, 1.827, 1.084, 1.748, 1.084, 1.748, 1.025, 0.75, 0.0625, 0.75, 0.125, 0.7188, 0.125, 0.7188, 0.0625, 1.827, 0.966, 1.827, 1.025, 1.748, 1.025, 1.748, 0.966, 0.75, 0.9375, 0.7344, 1.0, 0.7188, 0.9375, 0.7344, 0.0, 0.75, 0.0625, 0.7188, 0.0625, 1.827, 0.9069, 1.827, 0.966, 1.748, 0.966, 1.748, 0.9069, 0.75, 0.875, 0.75, 0.9375, 0.7188, 0.9375, 0.7188, 0.875, 1.827, 0.8477, 1.827, 0.9069, 1.748, 0.9069, 1.748, 0.8477, 0.75, 0.8125, 0.75, 0.875, 0.7188, 0.875, 0.7188, 0.8125, 1.827, 0.7885, 1.827, 0.8477, 1.748, 0.8477, 1.748, 0.7885, 0.75, 0.75, 0.75, 0.8125, 0.7188, 0.8125, 0.7188, 0.75, 0.75, 0.25, 0.75, 0.3125, 0.7188, 0.3125, 0.7188, 0.25, 0.75, 0.6875, 0.75, 0.75, 0.7188, 0.75, 0.7188, 0.6875, 0.75, 0.1875, 0.75, 0.25, 0.7188, 0.25, 0.7188, 0.1875, 0.7188, 0.25, 0.7188, 0.3125, 0.6875, 0.3125, 0.6875, 0.25, 0.7188, 0.6875, 0.7188, 0.75, 0.6875, 0.75, 0.6875, 0.6875, 0.7188, 0.1875, 0.7188, 0.25, 0.6875, 0.25, 0.6875, 0.1875, 1.02, 0.6773, 1.02, 0.7365, 0.9413, 0.7365, 0.9413, 0.6773, 0.7188, 0.125, 0.7188, 0.1875, 0.6875, 0.1875, 0.6875, 0.125, 1.02, 0.6182, 1.02, 0.6773, 0.9413, 0.6773, 0.9413, 0.6182, 0.7188, 0.0625, 0.7188, 0.125, 0.6875, 0.125, 0.6875, 0.0625, 1.02, 0.559, 1.02, 0.6182, 0.9413, 0.6182, 0.9413, 0.559, 0.7188, 0.9375, 0.7031, 1.0, 0.6875, 0.9375, 0.7031, 0.0, 0.7188, 0.0625, 0.6875, 0.0625, 1.02, 0.4998, 1.02, 0.559, 0.9413, 0.559, 0.9413, 0.4998, 0.7188, 0.875, 0.7188, 0.9375, 0.6875, 0.9375, 0.6875, 0.875, 1.02, 0.4407, 1.02, 0.4998, 0.9413, 0.4998, 0.9413, 0.4407, 0.7188, 0.8125, 0.7188, 0.875, 0.6875, 0.875, 0.6875, 0.8125, 1.02, 0.3815, 1.02, 0.4407, 0.9413, 0.4407, 0.9413, 0.3815, 0.7188, 0.75, 0.7188, 0.8125, 0.6875, 0.8125, 0.6875, 0.75, 0.6719, 0.0, 0.6875, 0.0625, 0.6562, 0.0625, 0.9413, 0.4998, 0.9413, 0.559, 0.8622, 0.559, 0.8622, 0.4998, 0.6875, 0.875, 0.6875, 0.9375, 0.6562, 0.9375, 0.6562, 0.875, 0.9413, 0.4407, 0.9413, 0.4998, 0.8622, 0.4998, 0.8622, 0.4407, 0.6875, 0.8125, 0.6875, 0.875, 0.6562, 0.875, 0.6562, 0.8125, 0.9413, 0.3815, 0.9413, 0.4407, 0.8622, 0.4407, 0.8622, 0.3815, 0.6875, 0.75, 0.6875, 0.8125, 0.6562, 0.8125, 0.6562, 0.75, 0.6875, 0.25, 0.6875, 0.3125, 0.6562, 0.3125, 0.6562, 0.25, 0.6875, 0.6875, 0.6875, 0.75, 0.6562, 0.75, 0.6562, 0.6875, 0.6875, 0.1875, 0.6875, 0.25, 0.6562, 0.25, 0.6562, 0.1875, 0.9413, 0.6773, 0.9413, 0.7365, 0.8622, 0.7365, 0.8622, 0.6773, 0.6875, 0.125, 0.6875, 0.1875, 0.6562, 0.1875, 0.6562, 0.125, 0.9413, 0.6182, 0.9413, 0.6773, 0.8622, 0.6773, 0.8622, 0.6182, 0.6875, 0.0625, 0.6875, 0.125, 0.6562, 0.125, 0.6562, 0.0625, 0.9413, 0.559, 0.9413, 0.6182, 0.8622, 0.6182, 0.8622, 0.559, 0.6875, 0.9375, 0.6719, 1.0, 0.6562, 0.9375, 0.6562, 0.1875, 0.6562, 0.25, 0.625, 0.25, 0.625, 0.1875, 0.8622, 0.6773, 0.8622, 0.7365, 0.7832, 0.7365, 0.7832, 0.6773, 0.6562, 0.125, 0.6562, 0.1875, 0.625, 0.1875, 0.625, 0.125, 0.8622, 0.6182, 0.8622, 0.6773, 0.7832, 0.6773, 0.7832, 0.6182, 0.6562, 0.0625, 0.6562, 0.125, 0.625, 0.125, 0.625, 0.0625, 0.8622, 0.559, 0.8622, 0.6182, 0.7832, 0.6182, 0.7832, 0.559, 0.6562, 0.9375, 0.6406, 1.0, 0.625, 0.9375, 0.6406, 0.0, 0.6562, 0.0625, 0.625, 0.0625, 0.8622, 0.4998, 0.8622, 0.559, 0.7832, 0.559, 0.7832, 0.4998, 0.6562, 0.875, 0.6562, 0.9375, 0.625, 0.9375, 0.625, 0.875, 0.8622, 0.4407, 0.8622, 0.4998, 0.7832, 0.4998, 0.7832, 0.4407, 0.6562, 0.8125, 0.6562, 0.875, 0.625, 0.875, 0.625, 0.8125, 0.8622, 0.3815, 0.8622, 0.4407, 0.7832, 0.4407, 0.7832, 0.3815, 0.6562, 0.75, 0.6562, 0.8125, 0.625, 0.8125, 0.625, 0.75, 0.6562, 0.25, 0.6562, 0.3125, 0.625, 0.3125, 0.625, 0.25, 0.6562, 0.6875, 0.6562, 0.75, 0.625, 0.75, 0.625, 0.6875, 0.625, 0.875, 0.625, 0.9375, 0.5938, 0.9375, 0.5938, 0.875, 0.7832, 0.4407, 0.7832, 0.4998, 0.7041, 0.4998, 0.7041, 0.4407, 0.625, 0.8125, 0.625, 0.875, 0.5938, 0.875, 0.5938, 0.8125, 0.7832, 0.3815, 0.7832, 0.4407, 0.7041, 0.4407, 0.7041, 0.3815, 0.625, 0.75, 0.625, 0.8125, 0.5938, 0.8125, 0.5938, 0.75, 0.625, 0.25, 0.625, 0.3125, 0.5938, 0.3125, 0.5938, 0.25, 0.625, 0.6875, 0.625, 0.75, 0.5938, 0.75, 0.5938, 0.6875, 0.625, 0.1875, 0.625, 0.25, 0.5938, 0.25, 0.5938, 0.1875, 0.7832, 0.6773, 0.7832, 0.7365, 0.7041, 0.7365, 0.7041, 0.6773, 0.625, 0.125, 0.625, 0.1875, 0.5938, 0.1875, 0.5938, 0.125, 0.7832, 0.6182, 0.7832, 0.6773, 0.7041, 0.6773, 0.7041, 0.6182, 0.625, 0.0625, 0.625, 0.125, 0.5938, 0.125, 0.5938, 0.0625, 0.7832, 0.559, 0.7832, 0.6182, 0.7041, 0.6182, 0.7041, 0.559, 0.625, 0.9375, 0.6094, 1.0, 0.5938, 0.9375, 0.6094, 0.0, 0.625, 0.0625, 0.5938, 0.0625, 0.7832, 0.4998, 0.7832, 0.559, 0.7041, 0.559, 0.7041, 0.4998, 0.7041, 0.6773, 0.7041, 0.7365, 0.625, 0.7365, 0.625, 0.6773, 0.5938, 0.125, 0.5938, 0.1875, 0.5625, 0.1875, 0.5625, 0.125, 0.7041, 0.6182, 0.7041, 0.6773, 0.625, 0.6773, 0.625, 0.6182, 0.5938, 0.0625, 0.5938, 0.125, 0.5625, 0.125, 0.5625, 0.0625, 0.7041, 0.559, 0.7041, 0.6182, 0.625, 0.6182, 0.625, 0.559, 0.5938, 0.9375, 0.5781, 1.0, 0.5625, 0.9375, 0.5781, 0.0, 0.5938, 0.0625, 0.5625, 0.0625, 0.7041, 0.4998, 0.7041, 0.559, 0.625, 0.559, 0.625, 0.4998, 0.5938, 0.875, 0.5938, 0.9375, 0.5625, 0.9375, 0.5625, 0.875, 0.7041, 0.4407, 0.7041, 0.4998, 0.625, 0.4998, 0.625, 0.4407, 0.5938, 0.8125, 0.5938, 0.875, 0.5625, 0.875, 0.5625, 0.8125, 0.7041, 0.3815, 0.7041, 0.4407, 0.625, 0.4407, 0.625, 0.3815, 0.5938, 0.75, 0.5938, 0.8125, 0.5625, 0.8125, 0.5625, 0.75, 0.5938, 0.25, 0.5938, 0.3125, 0.5625, 0.3125, 0.5625, 0.25, 0.5938, 0.6875, 0.5938, 0.75, 0.5625, 0.75, 0.5625, 0.6875, 0.5938, 0.1875, 0.5938, 0.25, 0.5625, 0.25, 0.5625, 0.1875, 0.625, 0.4407, 0.625, 0.4998, 0.546, 0.4998, 0.546, 0.4407, 0.5625, 0.8125, 0.5625, 0.875, 0.5312, 0.875, 0.5312, 0.8125, 0.625, 0.3815, 0.625, 0.4407, 0.546, 0.4407, 0.546, 0.3815, 0.5625, 0.75, 0.5625, 0.8125, 0.5312, 0.8125, 0.5312, 0.75, 0.5625, 0.25, 0.5625, 0.3125, 0.5312, 0.3125, 0.5312, 0.25, 0.5625, 0.6875, 0.5625, 0.75, 0.5312, 0.75, 0.5312, 0.6875, 0.5625, 0.1875, 0.5625, 0.25, 0.5312, 0.25, 0.5312, 0.1875, 0.625, 0.6773, 0.625, 0.7365, 0.546, 0.7365, 0.546, 0.6773, 0.5625, 0.125, 0.5625, 0.1875, 0.5312, 0.1875, 0.5312, 0.125, 0.625, 0.6182, 0.625, 0.6773, 0.546, 0.6773, 0.546, 0.6182, 0.5625, 0.0625, 0.5625, 0.125, 0.5312, 0.125, 0.5312, 0.0625, 0.625, 0.559, 0.625, 0.6182, 0.546, 0.6182, 0.546, 0.559, 0.5625, 0.9375, 0.5469, 1.0, 0.5312, 0.9375, 0.5469, 0.0, 0.5625, 0.0625, 0.5312, 0.0625, 0.625, 0.4998, 0.625, 0.559, 0.546, 0.559, 0.546, 0.4998, 0.5625, 0.875, 0.5625, 0.9375, 0.5312, 0.9375, 0.5312, 0.875, 0.5312, 0.125, 0.5312, 0.1875, 0.5, 0.1875, 0.5, 0.125, 0.546, 0.6182, 0.546, 0.6773, 0.4669, 0.6773, 0.4669, 0.6182, 0.5312, 0.0625, 0.5312, 0.125, 0.5, 0.125, 0.5, 0.0625, 0.546, 0.559, 0.546, 0.6182, 0.4669, 0.6182, 0.4669, 0.559, 0.5312, 0.9375, 0.5156, 1.0, 0.5, 0.9375, 0.5156, 0.0, 0.5312, 0.0625, 0.5, 0.0625, 0.546, 0.4998, 0.546, 0.559, 0.4669, 0.559, 0.4669, 0.4998, 0.5312, 0.875, 0.5312, 0.9375, 0.5, 0.9375, 0.5, 0.875, 0.546, 0.4407, 0.546, 0.4998, 0.4669, 0.4998, 0.4669, 0.4407, 0.5312, 0.8125, 0.5312, 0.875, 0.5, 0.875, 0.5, 0.8125, 0.546, 0.3815, 0.546, 0.4407, 0.4669, 0.4407, 0.4669, 0.3815, 0.5312, 0.75, 0.5312, 0.8125, 0.5, 0.8125, 0.5, 0.75, 0.5312, 0.25, 0.5312, 0.3125, 0.5, 0.3125, 0.5, 0.25, 0.5312, 0.6875, 0.5312, 0.75, 0.5, 0.75, 0.5, 0.6875, 0.5312, 0.1875, 0.5312, 0.25, 0.5, 0.25, 0.5, 0.1875, 0.546, 0.6773, 0.546, 0.7365, 0.4669, 0.7365, 0.4669, 0.6773, 0.5, 0.8125, 0.5, 0.875, 0.4688, 0.875, 0.4688, 0.8125, 0.4669, 0.3815, 0.4669, 0.4407, 0.3878, 0.4407, 0.3878, 0.3815, 0.5, 0.75, 0.5, 0.8125, 0.4688, 0.8125, 0.4688, 0.75, 0.5, 0.25, 0.5, 0.3125, 0.4687, 0.3125, 0.4688, 0.25, 0.5, 0.6875, 0.5, 0.75, 0.4688, 0.75, 0.4687, 0.6875, 0.5, 0.1875, 0.5, 0.25, 0.4688, 0.25, 0.4688, 0.1875, 0.4669, 0.6773, 0.4669, 0.7365, 0.3878, 0.7365, 0.3878, 0.6773, 0.5, 0.125, 0.5, 0.1875, 0.4688, 0.1875, 0.4688, 0.125, 0.4669, 0.6182, 0.4669, 0.6773, 0.3878, 0.6773, 0.3878, 0.6182, 0.5, 0.0625, 0.5, 0.125, 0.4688, 0.125, 0.4688, 0.0625, 0.4669, 0.559, 0.4669, 0.6182, 0.3878, 0.6182, 0.3878, 0.559, 0.5, 0.9375, 0.4844, 1.0, 0.4688, 0.9375, 0.4844, 0.0, 0.5, 0.0625, 0.4688, 0.0625, 0.4669, 0.4998, 0.4669, 0.559, 0.3878, 0.559, 0.3878, 0.4998, 0.5, 0.875, 0.5, 0.9375, 0.4688, 0.9375, 0.4688, 0.875, 0.4669, 0.4407, 0.4669, 0.4998, 0.3878, 0.4998, 0.3878, 0.4407, 0.3878, 0.6182, 0.3878, 0.6773, 0.3088, 0.6773, 0.3088, 0.6182, 0.4688, 0.0625, 0.4688, 0.125, 0.4375, 0.125, 0.4375, 0.0625, 0.3878, 0.559, 0.3878, 0.6182, 0.3088, 0.6182, 0.3088, 0.559, 0.4688, 0.9375, 0.4531, 1.0, 0.4375, 0.9375, 0.4531, 0.0, 0.4688, 0.0625, 0.4375, 0.0625, 0.3878, 0.4998, 0.3878, 0.559, 0.3088, 0.559, 0.3088, 0.4998, 0.4688, 0.875, 0.4688, 0.9375, 0.4375, 0.9375, 0.4375, 0.875, 0.3878, 0.4407, 0.3878, 0.4998, 0.3088, 0.4998, 0.3088, 0.4407, 0.4688, 0.8125, 0.4688, 0.875, 0.4375, 0.875, 0.4375, 0.8125, 0.3878, 0.3815, 0.3878, 0.4407, 0.3088, 0.4407, 0.3088, 0.3815, 0.4688, 0.75, 0.4688, 0.8125, 0.4375, 0.8125, 0.4375, 0.75, 0.4688, 0.25, 0.4687, 0.3125, 0.4375, 0.3125, 0.4375, 0.25, 0.4687, 0.6875, 0.4688, 0.75, 0.4375, 0.75, 0.4375, 0.6875, 0.4688, 0.1875, 0.4688, 0.25, 0.4375, 0.25, 0.4375, 0.1875, 0.3878, 0.6773, 0.3878, 0.7365, 0.3088, 0.7365, 0.3088, 0.6773, 0.4688, 0.125, 0.4688, 0.1875, 0.4375, 0.1875, 0.4375, 0.125, 0.3088, 0.3815, 0.3088, 0.4407, 0.2297, 0.4407, 0.2297, 0.3815, 0.4375, 0.75, 0.4375, 0.8125, 0.4062, 0.8125, 0.4062, 0.75, 0.4375, 0.25, 0.4375, 0.3125, 0.4062, 0.3125, 0.4062, 0.25, 0.4375, 0.6875, 0.4375, 0.75, 0.4062, 0.75, 0.4062, 0.6875, 0.4375, 0.1875, 0.4375, 0.25, 0.4062, 0.25, 0.4062, 0.1875, 0.3088, 0.6773, 0.3088, 0.7365, 0.2297, 0.7365, 0.2297, 0.6773, 0.4375, 0.125, 0.4375, 0.1875, 0.4062, 0.1875, 0.4062, 0.125, 0.3088, 0.6182, 0.3088, 0.6773, 0.2297, 0.6773, 0.2297, 0.6182, 0.4375, 0.0625, 0.4375, 0.125, 0.4062, 0.125, 0.4062, 0.0625, 0.3088, 0.559, 0.3088, 0.6182, 0.2297, 0.6182, 0.2297, 0.559, 0.4375, 0.9375, 0.4219, 1.0, 0.4062, 0.9375, 0.4219, 0.0, 0.4375, 0.0625, 0.4062, 0.0625, 0.3088, 0.4998, 0.3088, 0.559, 0.2297, 0.559, 0.2297, 0.4998, 0.4375, 0.875, 0.4375, 0.9375, 0.4062, 0.9375, 0.4062, 0.875, 0.3088, 0.4407, 0.3088, 0.4998, 0.2297, 0.4998, 0.2297, 0.4407, 0.4375, 0.8125, 0.4375, 0.875, 0.4062, 0.875, 0.4062, 0.8125, 0.4062, 0.0625, 0.4062, 0.125, 0.375, 0.125, 0.375, 0.0625, 0.2297, 0.559, 0.2297, 0.6182, 0.1507, 0.6182, 0.1507, 0.559, 0.4062, 0.9375, 0.3906, 1.0, 0.375, 0.9375, 0.3906, 0.0, 0.4062, 0.0625, 0.375, 0.0625, 0.2297, 0.4998, 0.2297, 0.559, 0.1507, 0.559, 0.1507, 0.4998, 0.4062, 0.875, 0.4062, 0.9375, 0.375, 0.9375, 0.375, 0.875, 0.2297, 0.4407, 0.2297, 0.4998, 0.1507, 0.4998, 0.1507, 0.4407, 0.4062, 0.8125, 0.4062, 0.875, 0.375, 0.875, 0.375, 0.8125, 0.2297, 0.3815, 0.2297, 0.4407, 0.1507, 0.4407, 0.1507, 0.3815, 0.4062, 0.75, 0.4062, 0.8125, 0.375, 0.8125, 0.375, 0.75, 0.4062, 0.25, 0.4062, 0.3125, 0.375, 0.3125, 0.375, 0.25, 0.4062, 0.6875, 0.4062, 0.75, 0.375, 0.75, 0.375, 0.6875, 0.4062, 0.1875, 0.4062, 0.25, 0.375, 0.25, 0.375, 0.1875, 0.2297, 0.6773, 0.2297, 0.7365, 0.1507, 0.7365, 0.1507, 0.6773, 0.4062, 0.125, 0.4062, 0.1875, 0.375, 0.1875, 0.375, 0.125, 0.2297, 0.6182, 0.2297, 0.6773, 0.1507, 0.6773, 0.1507, 0.6182, 0.375, 0.25, 0.375, 0.3125, 0.3438, 0.3125, 0.3438, 0.25, 0.375, 0.6875, 0.375, 0.75, 0.3438, 0.75, 0.3438, 0.6875, 0.375, 0.1875, 0.375, 0.25, 0.3438, 0.25, 0.3438, 0.1875, 0.1507, 0.6773, 0.1507, 0.7365, 0.0716, 0.7365, 0.0716, 0.6773, 0.375, 0.125, 0.375, 0.1875, 0.3438, 0.1875, 0.3438, 0.125, 0.1507, 0.6182, 0.1507, 0.6773, 0.0716, 0.6773, 0.0716, 0.6182, 0.375, 0.0625, 0.375, 0.125, 0.3438, 0.125, 0.3438, 0.0625, 0.1507, 0.559, 0.1507, 0.6182, 0.0716, 0.6182, 0.0716, 0.559, 0.375, 0.9375, 0.3594, 1.0, 0.3438, 0.9375, 0.3594, 0.0, 0.375, 0.0625, 0.3438, 0.0625, 0.1507, 0.4998, 0.1507, 0.559, 0.0716, 0.559, 0.0716, 0.4998, 0.375, 0.875, 0.375, 0.9375, 0.3438, 0.9375, 0.3438, 0.875, 0.1507, 0.4407, 0.1507, 0.4998, 0.0716, 0.4998, 0.0716, 0.4407, 0.375, 0.8125, 0.375, 0.875, 0.3438, 0.875, 0.3438, 0.8125, 0.1507, 0.3815, 0.1507, 0.4407, 0.0716, 0.4407, 0.0716, 0.3815, 0.375, 0.75, 0.375, 0.8125, 0.3438, 0.8125, 0.3438, 0.75, 0.3438, 0.9375, 0.3281, 1.0, 0.3125, 0.9375, 0.3281, 0.0, 0.3438, 0.0625, 0.3125, 0.0625, 0.0716, 0.4998, 0.0716, 0.559, -0.007466, 0.559, -0.007466, 0.4998, 0.3438, 0.875, 0.3438, 0.9375, 0.3125, 0.9375, 0.3125, 0.875, 0.0716, 0.4407, 0.0716, 0.4998, -0.007466, 0.4998, -0.007466, 0.4407, 0.3438, 0.8125, 0.3438, 0.875, 0.3125, 0.875, 0.3125, 0.8125, 0.0716, 0.3815, 0.0716, 0.4407, -0.007466, 0.4407, -0.007466, 0.3815, 0.3438, 0.75, 0.3438, 0.8125, 0.3125, 0.8125, 0.3125, 0.75, 0.3438, 0.25, 0.3438, 0.3125, 0.3125, 0.3125, 0.3125, 0.25, 0.3438, 0.6875, 0.3438, 0.75, 0.3125, 0.75, 0.3125, 0.6875, 0.3438, 0.1875, 0.3438, 0.25, 0.3125, 0.25, 0.3125, 0.1875, 0.0716, 0.6773, 0.0716, 0.7365, -0.007466, 0.7365, -0.007466, 0.6773, 0.3438, 0.125, 0.3438, 0.1875, 0.3125, 0.1875, 0.3125, 0.125, 0.0716, 0.6182, 0.0716, 0.6773, -0.007466, 0.6773, -0.007466, 0.6182, 0.3438, 0.0625, 0.3438, 0.125, 0.3125, 0.125, 0.3125, 0.0625, 0.0716, 0.559, 0.0716, 0.6182, -0.007466, 0.6182, -0.007466, 0.559, 0.3125, 0.6875, 0.3125, 0.75, 0.2812, 0.75, 0.2812, 0.6875, 0.3125, 0.1875, 0.3125, 0.25, 0.2812, 0.25, 0.2812, 0.1875, -0.007466, 0.6773, -0.007466, 0.7365, -0.08653, 0.7365, -0.08653, 0.6773, 0.3125, 0.125, 0.3125, 0.1875, 0.2812, 0.1875, 0.2812, 0.125, -0.007466, 0.6182, -0.007466, 0.6773, -0.08653, 0.6773, -0.08653, 0.6182, 0.3125, 0.0625, 0.3125, 0.125, 0.2812, 0.125, 0.2812, 0.0625, -0.007466, 0.559, -0.007466, 0.6182, -0.08653, 0.6182, -0.08653, 0.559, 0.3125, 0.9375, 0.2969, 1.0, 0.2812, 0.9375, 0.2969, 0.0, 0.3125, 0.0625, 0.2812, 0.0625, -0.007466, 0.4998, -0.007466, 0.559, -0.08653, 0.559, -0.08653, 0.4998, 0.3125, 0.875, 0.3125, 0.9375, 0.2812, 0.9375, 0.2812, 0.875, -0.007466, 0.4407, -0.007466, 0.4998, -0.08653, 0.4998, -0.08653, 0.4407, 0.3125, 0.8125, 0.3125, 0.875, 0.2812, 0.875, 0.2812, 0.8125, -0.007466, 0.3815, -0.007466, 0.4407, -0.08653, 0.4407, -0.08653, 0.3815, 0.3125, 0.75, 0.3125, 0.8125, 0.2812, 0.8125, 0.2812, 0.75, 0.3125, 0.25, 0.3125, 0.3125, 0.2812, 0.3125, 0.2812, 0.25, -0.08653, 0.4998, -0.08653, 0.559, -0.1656, 0.559, -0.1656, 0.4998, 0.2812, 0.875, 0.2812, 0.9375, 0.25, 0.9375, 0.25, 0.875, -0.08653, 0.4407, -0.08653, 0.4998, -0.1656, 0.4998, -0.1656, 0.4407, 0.2812, 0.8125, 0.2812, 0.875, 0.25, 0.875, 0.25, 0.8125, -0.08653, 0.3815, -0.08653, 0.4407, -0.1656, 0.4407, -0.1656, 0.3815, 0.2812, 0.75, 0.2812, 0.8125, 0.25, 0.8125, 0.25, 0.75, 0.2812, 0.25, 0.2812, 0.3125, 0.25, 0.3125, 0.25, 0.25, 0.2812, 0.6875, 0.2812, 0.75, 0.25, 0.75, 0.25, 0.6875, 0.2812, 0.1875, 0.2812, 0.25, 0.25, 0.25, 0.25, 0.1875, -0.08653, 0.6773, -0.08653, 0.7365, -0.1656, 0.7365, -0.1656, 0.6773, 0.2812, 0.125, 0.2812, 0.1875, 0.25, 0.1875, 0.25, 0.125, -0.08653, 0.6182, -0.08653, 0.6773, -0.1656, 0.6773, -0.1656, 0.6182, 0.2812, 0.0625, 0.2812, 0.125, 0.25, 0.125, 0.25, 0.0625, -0.08653, 0.559, -0.08653, 0.6182, -0.1656, 0.6182, -0.1656, 0.559, 0.2812, 0.9375, 0.2656, 1.0, 0.25, 0.9375, 0.2656, 0.0, 0.2812, 0.0625, 0.25, 0.0625, 0.25, 0.1875, 0.25, 0.25, 0.2188, 0.25, 0.2188, 0.1875, -0.075, 0.6773, -0.075, 0.7365, -0.1469, 0.7365, -0.1469, 0.6773, 0.25, 0.125, 0.25, 0.1875, 0.2188, 0.1875, 0.2188, 0.125, -0.075, 0.6182, -0.075, 0.6773, -0.1469, 0.6773, -0.1469, 0.6182, 0.25, 0.0625, 0.25, 0.125, 0.2188, 0.125, 0.2188, 0.0625, -0.075, 0.559, -0.075, 0.6182, -0.1469, 0.6182, -0.1469, 0.559, 0.25, 0.9375, 0.2344, 1.0, 0.2188, 0.9375, 0.2344, 0.0, 0.25, 0.0625, 0.2188, 0.0625, -0.075, 0.4998, -0.075, 0.559, -0.1469, 0.559, -0.1469, 0.4998, 0.25, 0.875, 0.25, 0.9375, 0.2188, 0.9375, 0.2188, 0.875, -0.075, 0.4407, -0.075, 0.4998, -0.1469, 0.4998, -0.1469, 0.4407, 0.25, 0.8125, 0.25, 0.875, 0.2188, 0.875, 0.2188, 0.8125, -0.075, 0.3815, -0.075, 0.4407, -0.1469, 0.4407, -0.1469, 0.3815, 0.25, 0.75, 0.25, 0.8125, 0.2188, 0.8125, 0.2188, 0.75, 0.25, 0.25, 0.25, 0.3125, 0.2188, 0.3125, 0.2188, 0.25, 0.25, 0.6875, 0.25, 0.75, 0.2188, 0.75, 0.2188, 0.6875, 0.2188, 0.875, 0.2188, 0.9375, 0.1875, 0.9375, 0.1875, 0.875, -0.1469, 0.4407, -0.1469, 0.4998, -0.2188, 0.4998, -0.2188, 0.4407, 0.2188, 0.8125, 0.2188, 0.875, 0.1875, 0.875, 0.1875, 0.8125, -0.1469, 0.3815, -0.1469, 0.4407, -0.2188, 0.4407, -0.2188, 0.3815, 0.2188, 0.75, 0.2188, 0.8125, 0.1875, 0.8125, 0.1875, 0.75, 0.2188, 0.25, 0.2188, 0.3125, 0.1875, 0.3125, 0.1875, 0.25, 0.2188, 0.6875, 0.2188, 0.75, 0.1875, 0.75, 0.1875, 0.6875, 0.2188, 0.1875, 0.2188, 0.25, 0.1875, 0.25, 0.1875, 0.1875, -0.1469, 0.6773, -0.1469, 0.7365, -0.2188, 0.7365, -0.2188, 0.6773, 0.2188, 0.125, 0.2188, 0.1875, 0.1875, 0.1875, 0.1875, 0.125, -0.1469, 0.6182, -0.1469, 0.6773, -0.2188, 0.6773, -0.2188, 0.6182, 0.2188, 0.0625, 0.2188, 0.125, 0.1875, 0.125, 0.1875, 0.0625, 0.5149, 0.966, 0.5149, 1.025, 0.4431, 1.025, 0.4431, 0.966, 0.2188, 0.9375, 0.2031, 1.0, 0.1875, 0.9375, 0.2031, 0.0, 0.2188, 0.0625, 0.1875, 0.0625, 0.5149, 0.9069, 0.5149, 0.966, 0.4431, 0.966, 0.4431, 0.9069, 0.4431, 1.084, 0.4431, 1.144, 0.3712, 1.144, 0.3712, 1.084, 0.1875, 0.125, 0.1875, 0.1875, 0.1562, 0.1875, 0.1562, 0.125, 0.4431, 1.025, 0.4431, 1.084, 0.3712, 1.084, 0.3712, 1.025, 0.1875, 0.0625, 0.1875, 0.125, 0.1562, 0.125, 0.1563, 0.0625, 0.4431, 0.966, 0.4431, 1.025, 0.3712, 1.025, 0.3712, 0.966, 0.1875, 0.9375, 0.1719, 1.0, 0.1563, 0.9375, 0.1719, 0.0, 0.1875, 0.0625, 0.1563, 0.0625, 0.4431, 0.9069, 0.4431, 0.966, 0.3712, 0.966, 0.3712, 0.9069, 0.1875, 0.875, 0.1875, 0.9375, 0.1563, 0.9375, 0.1562, 0.875, 0.4431, 0.8477, 0.4431, 0.9069, 0.3712, 0.9069, 0.3712, 0.8477, 0.1875, 0.8125, 0.1875, 0.875, 0.1562, 0.875, 0.1562, 0.8125, 0.4431, 0.7885, 0.4431, 0.8477, 0.3712, 0.8477, 0.3712, 0.7885, 0.1875, 0.75, 0.1875, 0.8125, 0.1562, 0.8125, 0.1562, 0.75, 0.1875, 0.25, 0.1875, 0.3125, 0.1562, 0.3125, 0.1562, 0.25, 0.1875, 0.6875, 0.1875, 0.75, 0.1562, 0.75, 0.1562, 0.6875, 0.1875, 0.1875, 0.1875, 0.25, 0.1562, 0.25, 0.1562, 0.1875, 0.3712, 0.8477, 0.3712, 0.9069, 0.2993, 0.9069, 0.2993, 0.8477, 0.1562, 0.8125, 0.1562, 0.875, 0.125, 0.875, 0.125, 0.8125, 0.3712, 0.7885, 0.3712, 0.8477, 0.2993, 0.8477, 0.2993, 0.7885, 0.1562, 0.75, 0.1562, 0.8125, 0.125, 0.8125, 0.125, 0.75, 0.1562, 0.25, 0.1562, 0.3125, 0.125, 0.3125, 0.125, 0.25, 0.1562, 0.6875, 0.1562, 0.75, 0.125, 0.75, 0.125, 0.6875, 0.1562, 0.1875, 0.1562, 0.25, 0.125, 0.25, 0.125, 0.1875, 0.3712, 1.084, 0.3712, 1.144, 0.2993, 1.144, 0.2993, 1.084, 0.1562, 0.125, 0.1562, 0.1875, 0.125, 0.1875, 0.125, 0.125, 0.3712, 1.025, 0.3712, 1.084, 0.2993, 1.084, 0.2993, 1.025, 0.1563, 0.0625, 0.1562, 0.125, 0.125, 0.125, 0.125, 0.0625, 0.3712, 0.966, 0.3712, 1.025, 0.2993, 1.025, 0.2993, 0.966, 0.1563, 0.9375, 0.1406, 1.0, 0.125, 0.9375, 0.1406, 0.0, 0.1563, 0.0625, 0.125, 0.0625, 0.3712, 0.9069, 0.3712, 0.966, 0.2993, 0.966, 0.2993, 0.9069, 0.1562, 0.875, 0.1563, 0.9375, 0.125, 0.9375, 0.125, 0.875, 0.125, 0.125, 0.125, 0.1875, 0.09375, 0.1875, 0.09375, 0.125, 0.2993, 1.025, 0.2993, 1.084, 0.2274, 1.084, 0.2274, 1.025, 0.125, 0.0625, 0.125, 0.125, 0.09375, 0.125, 0.09375, 0.0625, 0.2993, 0.966, 0.2993, 1.025, 0.2274, 1.025, 0.2274, 0.966, 0.125, 0.9375, 0.1094, 1.0, 0.09375, 0.9375, 0.1094, 0.0, 0.125, 0.0625, 0.09375, 0.0625, 0.2993, 0.9069, 0.2993, 0.966, 0.2274, 0.966, 0.2274, 0.9069, 0.125, 0.875, 0.125, 0.9375, 0.09375, 0.9375, 0.09375, 0.875, 0.2993, 0.8477, 0.2993, 0.9069, 0.2274, 0.9069, 0.2274, 0.8477, 0.125, 0.8125, 0.125, 0.875, 0.09375, 0.875, 0.09375, 0.8125, 0.2993, 0.7885, 0.2993, 0.8477, 0.2274, 0.8477, 0.2274, 0.7885, 0.125, 0.75, 0.125, 0.8125, 0.09375, 0.8125, 0.09375, 0.75, 0.125, 0.25, 0.125, 0.3125, 0.09375, 0.3125, 0.09375, 0.25, 0.125, 0.6875, 0.125, 0.75, 0.09375, 0.75, 0.09375, 0.6875, 0.125, 0.1875, 0.125, 0.25, 0.09375, 0.25, 0.09375, 0.1875, 0.2993, 1.084, 0.2993, 1.144, 0.2274, 1.144, 0.2274, 1.084, 0.2274, 0.7885, 0.2274, 0.8477, 0.1556, 0.8477, 0.1556, 0.7885, 0.09375, 0.75, 0.09375, 0.8125, 0.0625, 0.8125, 0.0625, 0.75, 0.09375, 0.25, 0.09375, 0.3125, 0.0625, 0.3125, 0.0625, 0.25, 0.09375, 0.6875, 0.09375, 0.75, 0.0625, 0.75, 0.0625, 0.6875, 0.09375, 0.1875, 0.09375, 0.25, 0.0625, 0.25, 0.0625, 0.1875, 0.2274, 1.084, 0.2274, 1.144, 0.1556, 1.144, 0.1556, 1.084, 0.09375, 0.125, 0.09375, 0.1875, 0.0625, 0.1875, 0.0625, 0.125, 0.2274, 1.025, 0.2274, 1.084, 0.1556, 1.084, 0.1556, 1.025, 0.09375, 0.0625, 0.09375, 0.125, 0.0625, 0.125, 0.0625, 0.0625, 0.2274, 0.966, 0.2274, 1.025, 0.1556, 1.025, 0.1556, 0.966, 0.09375, 0.9375, 0.07812, 1.0, 0.0625, 0.9375, 0.07812, 0.0, 0.09375, 0.0625, 0.0625, 0.0625, 0.2274, 0.9069, 0.2274, 0.966, 0.1556, 0.966, 0.1556, 0.9069, 0.09375, 0.875, 0.09375, 0.9375, 0.0625, 0.9375, 0.0625, 0.875, 0.2274, 0.8477, 0.2274, 0.9069, 0.1556, 0.9069, 0.1556, 0.8477, 0.09375, 0.8125, 0.09375, 0.875, 0.0625, 0.875, 0.0625, 0.8125, 0.0625, 0.0625, 0.0625, 0.125, 0.03125, 0.125, 0.03125, 0.0625, 0.1556, 0.966, 0.1556, 1.025, 0.08369, 1.025, 0.08369, 0.966, 0.0625, 0.9375, 0.04687, 1.0, 0.03125, 0.9375, 0.04687, 0.0, 0.0625, 0.0625, 0.03125, 0.0625, 0.1556, 0.9069, 0.1556, 0.966, 0.08369, 0.966, 0.08369, 0.9069, 0.0625, 0.875, 0.0625, 0.9375, 0.03125, 0.9375, 0.03125, 0.875, 0.1556, 0.8477, 0.1556, 0.9069, 0.08369, 0.9069, 0.08369, 0.8477, 0.0625, 0.8125, 0.0625, 0.875, 0.03125, 0.875, 0.03125, 0.8125, 0.1556, 0.7885, 0.1556, 0.8477, 0.08369, 0.8477, 0.08369, 0.7885, 0.0625, 0.75, 0.0625, 0.8125, 0.03125, 0.8125, 0.03125, 0.75, 0.0625, 0.25, 0.0625, 0.3125, 0.03125, 0.3125, 0.03125, 0.25, 0.0625, 0.6875, 0.0625, 0.75, 0.03125, 0.75, 0.03125, 0.6875, 0.0625, 0.1875, 0.0625, 0.25, 0.03125, 0.25, 0.03125, 0.1875, 0.1556, 1.084, 0.1556, 1.144, 0.08369, 1.144, 0.08369, 1.084, 0.0625, 0.125, 0.0625, 0.1875, 0.03125, 0.1875, 0.03125, 0.125, 0.1556, 1.025, 0.1556, 1.084, 0.08369, 1.084, 0.08369, 1.025, 0.03125, 0.75, 0.03125, 0.8125, 0.0, 0.8125, 0.0, 0.75, 0.03125, 0.25, 0.03125, 0.3125, 0.0, 0.3125, 0.0, 0.25, 0.03125, 0.6875, 0.03125, 0.75, 0.0, 0.75, 0.0, 0.6875, 0.03125, 0.1875, 0.03125, 0.25, 0.0, 0.25, 0.0, 0.1875, 0.08369, 1.084, 0.08369, 1.144, 0.01182, 1.144, 0.01182, 1.084, 0.03125, 0.125, 0.03125, 0.1875, 0.0, 0.1875, 0.0, 0.125, 0.08369, 1.025, 0.08369, 1.084, 0.01182, 1.084, 0.01182, 1.025, 0.03125, 0.0625, 0.03125, 0.125, 0.0, 0.125, 0.0, 0.0625, 0.08369, 0.966, 0.08369, 1.025, 0.01182, 1.025, 0.01182, 0.966, 0.03125, 0.9375, 0.01562, 1.0, 0.0, 0.9375, 0.01562, 0.0, 0.03125, 0.0625, 0.0, 0.0625, 0.08369, 0.9069, 0.08369, 0.966, 0.01182, 0.966, 0.01182, 0.9069, 0.03125, 0.875, 0.03125, 0.9375, 0.0, 0.9375, 0.0, 0.875, 0.08369, 0.8477, 0.08369, 0.9069, 0.01182, 0.9069, 0.01182, 0.8477, 0.03125, 0.8125, 0.03125, 0.875, 0.0, 0.875, 0.0, 0.8125, 0.08369, 0.7885, 0.08369, 0.8477, 0.01182, 0.8477, 0.01182, 0.7885, 2.312, 0.966, 2.312, 1.025, 2.24, 1.025, 2.24, 0.966, 1.0, 0.9375, 0.9844, 1.0, 0.9688, 0.9375, 0.9844, 0.0, 1.0, 0.0625, 0.9688, 0.0625, 2.312, 0.9069, 2.312, 0.966, 2.24, 0.966, 2.24, 0.9069, 1.0, 0.875, 1.0, 0.9375, 0.9688, 0.9375, 0.9687, 0.875, 2.312, 0.8477, 2.312, 0.9069, 2.24, 0.9069, 2.24, 0.8477, 1.0, 0.8125, 1.0, 0.875, 0.9687, 0.875, 0.9687, 0.8125, 2.312, 0.7885, 2.312, 0.8477, 2.24, 0.8477, 2.24, 0.7885, 1.0, 0.75, 1.0, 0.8125, 0.9687, 0.8125, 0.9688, 0.75, 1.0, 0.25, 1.0, 0.3125, 0.9687, 0.3125, 0.9688, 0.25, 1.0, 0.6875, 1.0, 0.75, 0.9688, 0.75, 0.9687, 0.6875, 1.0, 0.1875, 1.0, 0.25, 0.9688, 0.25, 0.9687, 0.1875, 2.312, 1.084, 2.312, 1.144, 2.24, 1.144, 2.24, 1.084, 1.0, 0.125, 1.0, 0.1875, 0.9687, 0.1875, 0.9687, 0.125, 2.312, 1.025, 2.312, 1.084, 2.24, 1.084, 2.24, 1.025, 1.0, 0.0625, 1.0, 0.125, 0.9687, 0.125, 0.9688, 0.0625, 0.9688, 0.25, 0.9687, 0.3125, 0.9375, 0.3125, 0.9375, 0.25, 0.9687, 0.6875, 0.9688, 0.75, 0.9375, 0.75, 0.9375, 0.6875, 0.9687, 0.1875, 0.9688, 0.25, 0.9375, 0.25, 0.9375, 0.1875, 2.24, 1.084, 2.24, 1.144, 2.168, 1.144, 2.168, 1.084, 0.9687, 0.125, 0.9687, 0.1875, 0.9375, 0.1875, 0.9375, 0.125, 2.24, 1.025, 2.24, 1.084, 2.168, 1.084, 2.168, 1.025, 0.9688, 0.0625, 0.9687, 0.125, 0.9375, 0.125, 0.9375, 0.0625, 2.24, 0.966, 2.24, 1.025, 2.168, 1.025, 2.168, 0.966, 0.9688, 0.9375, 0.9531, 1.0, 0.9375, 0.9375, 0.9531, 0.0, 0.9688, 0.0625, 0.9375, 0.0625, 2.24, 0.9069, 2.24, 0.966, 2.168, 0.966, 2.168, 0.9069, 0.9687, 0.875, 0.9688, 0.9375, 0.9375, 0.9375, 0.9375, 0.875, 2.24, 0.8477, 2.24, 0.9069, 2.168, 0.9069, 2.168, 0.8477, 0.9687, 0.8125, 0.9687, 0.875, 0.9375, 0.875, 0.9375, 0.8125, 2.24, 0.7885, 2.24, 0.8477, 2.168, 0.8477, 2.168, 0.7885, 0.9688, 0.75, 0.9687, 0.8125, 0.9375, 0.8125, 0.9375, 0.75, 0.9375, 0.9375, 0.9219, 1.0, 0.9062, 0.9375, 0.9219, 0.0, 0.9375, 0.0625, 0.9062, 0.0625, 2.168, 0.9069, 2.168, 0.966, 2.096, 0.966, 2.096, 0.9069, 0.9375, 0.875, 0.9375, 0.9375, 0.9062, 0.9375, 0.9062, 0.875, 2.168, 0.8477, 2.168, 0.9069, 2.096, 0.9069, 2.096, 0.8477, 0.9375, 0.8125, 0.9375, 0.875, 0.9062, 0.875, 0.9062, 0.8125, 2.168, 0.7885, 2.168, 0.8477, 2.096, 0.8477, 2.096, 0.7885, 0.9375, 0.75, 0.9375, 0.8125, 0.9062, 0.8125, 0.9062, 0.75, 0.9375, 0.25, 0.9375, 0.3125, 0.9062, 0.3125, 0.9062, 0.25, 0.9375, 0.6875, 0.9375, 0.75, 0.9062, 0.75, 0.9062, 0.6875, 0.9375, 0.1875, 0.9375, 0.25, 0.9062, 0.25, 0.9062, 0.1875, 2.168, 1.084, 2.168, 1.144, 2.096, 1.144, 2.096, 1.084, 0.9375, 0.125, 0.9375, 0.1875, 0.9062, 0.1875, 0.9062, 0.125, 2.168, 1.025, 2.168, 1.084, 2.096, 1.084, 2.096, 1.025, 0.9375, 0.0625, 0.9375, 0.125, 0.9062, 0.125, 0.9062, 0.0625, 2.168, 0.966, 2.168, 1.025, 2.096, 1.025, 2.096, 0.966, 0.9062, 0.6875, 0.9062, 0.75, 0.875, 0.75, 0.875, 0.6875, 0.9062, 0.1875, 0.9062, 0.25, 0.875, 0.25, 0.875, 0.1875, 2.096, 1.084, 2.096, 1.144, 2.024, 1.144, 2.024, 1.084, 0.9062, 0.125, 0.9062, 0.1875, 0.875, 0.1875, 0.875, 0.125, 2.096, 1.025, 2.096, 1.084, 2.024, 1.084, 2.024, 1.025, 0.9062, 0.0625, 0.9062, 0.125, 0.875, 0.125, 0.875, 0.0625, 2.096, 0.966, 2.096, 1.025, 2.024, 1.025, 2.024, 0.966, 0.9062, 0.9375, 0.8906, 1.0, 0.875, 0.9375, 0.8906, 0.0, 0.9062, 0.0625, 0.875, 0.0625, 2.096, 0.9069, 2.096, 0.966, 2.024, 0.966, 2.024, 0.9069, 0.9062, 0.875, 0.9062, 0.9375, 0.875, 0.9375, 0.875, 0.875, 2.096, 0.8477, 2.096, 0.9069, 2.024, 0.9069, 2.024, 0.8477, 0.9062, 0.8125, 0.9062, 0.875, 0.875, 0.875, 0.875, 0.8125, 2.096, 0.7885, 2.096, 0.8477, 2.024, 0.8477, 2.024, 0.7885, 0.9062, 0.75, 0.9062, 0.8125, 0.875, 0.8125, 0.875, 0.75, 0.9062, 0.25, 0.9062, 0.3125, 0.875, 0.3125, 0.875, 0.25, 2.024, 0.9069, 2.024, 0.966, 1.952, 0.966, 1.952, 0.9069, 0.875, 0.875, 0.875, 0.9375, 0.8438, 0.9375, 0.8438, 0.875, 2.024, 0.8477, 2.024, 0.9069, 1.952, 0.9069, 1.952, 0.8477, 0.875, 0.8125, 0.875, 0.875, 0.8438, 0.875, 0.8437, 0.8125, 2.024, 0.7885, 2.024, 0.8477, 1.952, 0.8477, 1.952, 0.7885, 0.875, 0.75, 0.875, 0.8125, 0.8437, 0.8125, 0.8438, 0.75, 0.875, 0.25, 0.875, 0.3125, 0.8437, 0.3125, 0.8438, 0.25, 0.875, 0.6875, 0.875, 0.75, 0.8438, 0.75, 0.8437, 0.6875, 0.875, 0.1875, 0.875, 0.25, 0.8438, 0.25, 0.8437, 0.1875, 2.024, 1.084, 2.024, 1.144, 1.952, 1.144, 1.952, 1.084, 0.875, 0.125, 0.875, 0.1875, 0.8437, 0.1875, 0.8438, 0.125, 2.024, 1.025, 2.024, 1.084, 1.952, 1.084, 1.952, 1.025, 0.875, 0.0625, 0.875, 0.125, 0.8438, 0.125, 0.8438, 0.0625, 2.024, 0.966, 2.024, 1.025, 1.952, 1.025, 1.952, 0.966, 0.875, 0.9375, 0.8594, 1.0, 0.8438, 0.9375, 0.8594, 0.0, 0.875, 0.0625, 0.8438, 0.0625, 0.8437, 0.1875, 0.8438, 0.25, 0.8125, 0.25, 0.8125, 0.1875, 1.952, 1.084, 1.952, 1.144, 1.881, 1.144, 1.881, 1.084, 0.8438, 0.125, 0.8437, 0.1875, 0.8125, 0.1875, 0.8125, 0.125, 1.952, 1.025, 1.952, 1.084, 1.881, 1.084, 1.881, 1.025, 0.8438, 0.0625, 0.8438, 0.125, 0.8125, 0.125, 0.8125, 0.0625, 1.952, 0.966, 1.952, 1.025, 1.881, 1.025, 1.881, 0.966, 0.8438, 0.9375, 0.8281, 1.0, 0.8125, 0.9375, 0.8281, 0.0, 0.8438, 0.0625, 0.8125, 0.0625, 1.952, 0.9069, 1.952, 0.966, 1.881, 0.966, 1.881, 0.9069, 0.8438, 0.875, 0.8438, 0.9375, 0.8125, 0.9375, 0.8125, 0.875, 1.952, 0.8477, 1.952, 0.9069, 1.881, 0.9069, 1.881, 0.8477, 0.8437, 0.8125, 0.8438, 0.875, 0.8125, 0.875, 0.8125, 0.8125, 1.952, 0.7885, 1.952, 0.8477, 1.881, 0.8477, 1.881, 0.7885, 0.8438, 0.75, 0.8437, 0.8125, 0.8125, 0.8125, 0.8125, 0.75, 0.8438, 0.25, 0.8437, 0.3125, 0.8125, 0.3125, 0.8125, 0.25, 0.8437, 0.6875, 0.8438, 0.75, 0.8125, 0.75, 0.8125, 0.6875, 1.881, 0.8477, 1.881, 0.9069, 1.809, 0.9069, 1.809, 0.8477, 0.8125, 0.8125, 0.8125, 0.875, 0.7812, 0.875, 0.7812, 0.8125, 1.881, 0.7885, 1.881, 0.8477, 1.809, 0.8477, 1.809, 0.7885, 0.8125, 0.75, 0.8125, 0.8125, 0.7812, 0.8125, 0.7812, 0.75, 0.8125, 0.25, 0.8125, 0.3125, 0.7812, 0.3125, 0.7812, 0.25, 0.8125, 0.6875, 0.8125, 0.75, 0.7812, 0.75, 0.7812, 0.6875, 0.8125, 0.1875, 0.8125, 0.25, 0.7812, 0.25, 0.7812, 0.1875, 1.881, 1.084, 1.881, 1.144, 1.809, 1.144, 1.809, 1.084, 0.8125, 0.125, 0.8125, 0.1875, 0.7812, 0.1875, 0.7812, 0.125, 1.881, 1.025, 1.881, 1.084, 1.809, 1.084, 1.809, 1.025, 0.8125, 0.0625, 0.8125, 0.125, 0.7812, 0.125, 0.7812, 0.0625, 1.881, 0.966, 1.881, 1.025, 1.809, 1.025, 1.809, 0.966, 0.8125, 0.9375, 0.7969, 1.0, 0.7812, 0.9375, 0.7969, 0.0, 0.8125, 0.0625, 0.7812, 0.0625, 1.881, 0.9069, 1.881, 0.966, 1.809, 0.966, 1.809, 0.9069, 0.8125, 0.875, 0.8125, 0.9375, 0.7812, 0.9375, 0.7812, 0.875, 0.7812, 0.125, 0.7812, 0.1875, 0.75, 0.1875, 0.75, 0.125, 1.809, 1.025, 1.809, 1.084, 1.737, 1.084, 1.737, 1.025, 0.7812, 0.0625, 0.7812, 0.125, 0.75, 0.125, 0.75, 0.0625, 1.809, 0.966, 1.809, 1.025, 1.737, 1.025, 1.737, 0.966, 0.7812, 0.9375, 0.7656, 1.0, 0.75, 0.9375, 0.7656, 0.0, 0.7812, 0.0625, 0.75, 0.0625, 1.809, 0.9069, 1.809, 0.966, 1.737, 0.966, 1.737, 0.9069, 0.7812, 0.875, 0.7812, 0.9375, 0.75, 0.9375, 0.75, 0.875, 1.809, 0.8477, 1.809, 0.9069, 1.737, 0.9069, 1.737, 0.8477, 0.7812, 0.8125, 0.7812, 0.875, 0.75, 0.875, 0.75, 0.8125, 1.809, 0.7885, 1.809, 0.8477, 1.737, 0.8477, 1.737, 0.7885, 0.7812, 0.75, 0.7812, 0.8125, 0.75, 0.8125, 0.75, 0.75, 0.7812, 0.25, 0.7812, 0.3125, 0.75, 0.3125, 0.75, 0.25, 0.7812, 0.6875, 0.7812, 0.75, 0.75, 0.75, 0.75, 0.6875, 0.7812, 0.1875, 0.7812, 0.25, 0.75, 0.25, 0.75, 0.1875, 1.809, 1.084, 1.809, 1.144, 1.737, 1.144, 1.737, 1.084])
me_sphere.materials.append(mat_white)
me_sphere.materials.append(mat_black)
me_sphere.materials.append(mat_number10img)
me_sphere.update()

# ---- objects
ob_sphere = bpy.data.objects.new('Sphere', me_sphere)

# ---- transforms, parenting, visibility, modifiers, constraints
ob_sphere.location = (0.0, 0.0, 0.0)

# ---- collection membership
col_collection.objects.link(ob_sphere)

# ---- scene / render settings (as saved in the file)
scene.frame_start = 1; scene.frame_end = 250; scene.frame_set(1)
scene.render.engine = 'BLENDER_EEVEE_NEXT'
scene.cycles.sampling_pattern = 'TABULATED_SOBOL'
scene.eevee.ray_tracing_options.trace_max_roughness = 0.0
bpy.context.view_layer.update()

# ---- added for rendering (the .blend has no active camera and no usable light): camera, sun
cam_auto = bpy.data.cameras.new('AutoCamera')
cam_auto.lens = 50.0
cam_auto.sensor_width = 36.0
cam_auto.clip_end = 1000.0
ob_auto_camera = bpy.data.objects.new('AutoCamera', cam_auto)
scene.collection.objects.link(ob_auto_camera)
ob_auto_camera.location = (0.801268, -0.961522, 0.641014)
ob_auto_camera.rotation_euler = (1.09748, -7.21219e-08, 0.694738)
scene.camera = ob_auto_camera
light_auto_sun = bpy.data.lights.new('AutoSun', 'SUN')
light_auto_sun.energy = 3.0
light_auto_sun.angle = 0.0523599
ob_auto_sun = bpy.data.objects.new('AutoSun', light_auto_sun)
scene.collection.objects.link(ob_auto_sun)
ob_auto_sun.rotation_euler = (0.872665, 0.174533, 0.523599)
bpy.context.view_layer.update()
